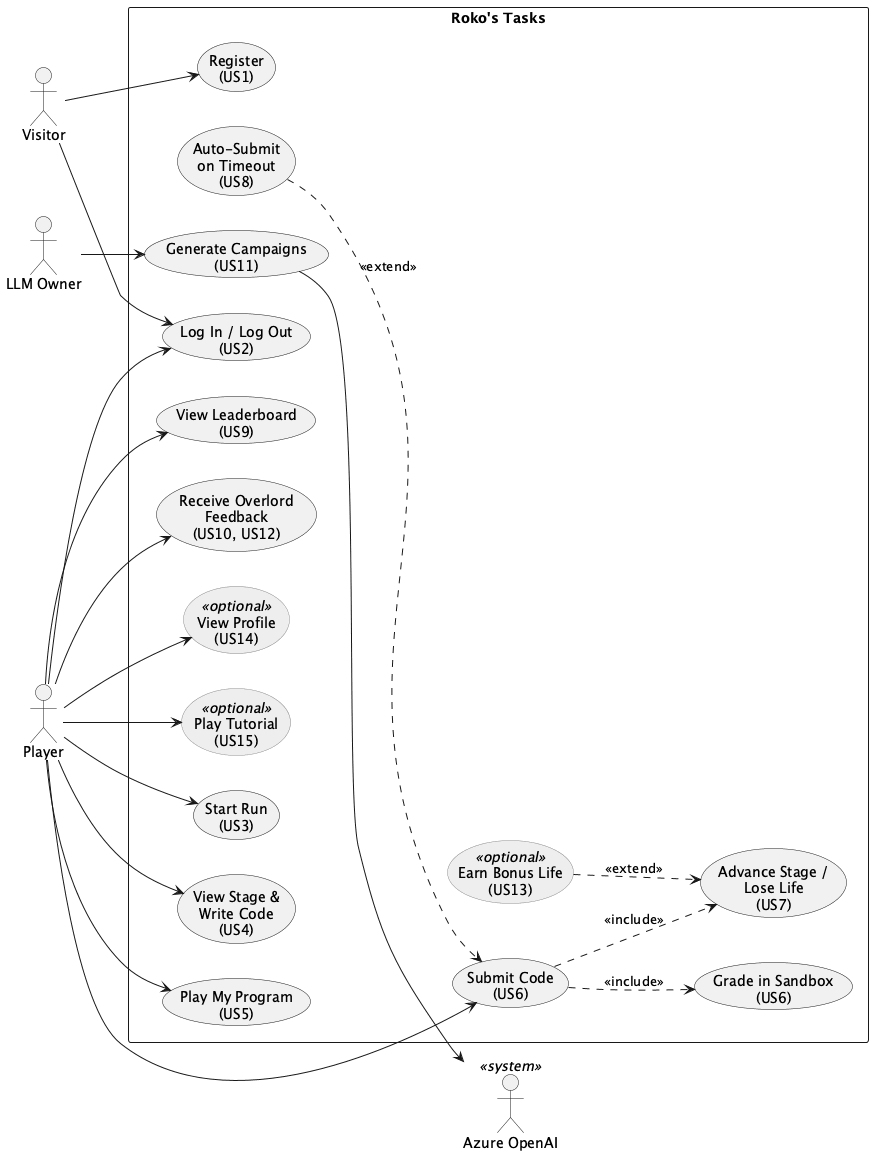

The diagram above was rendered by PlantUML. Its source (embedded in the PNG):
@startuml use_case
' File: use_case.wsd
' Description: Use case diagram for Roko's Tasks. Every use case is labeled
'     with the user story that implements it. Grey use cases are optional
'     stories.
' Author(s): <team member names>

left to right direction
skinparam packageStyle rectangle
skinparam usecase {
    BackgroundColor<<optional>> #EEEEEE
    BorderColor<<optional>> #888888
}

actor Visitor
actor Player
actor "LLM Owner" as LlmOwner
actor "Azure OpenAI" as Azure <<system>>

rectangle "Roko's Tasks" {
    usecase "Register\n(US1)" as UC1
    usecase "Log In / Log Out\n(US2)" as UC2
    usecase "Start Run\n(US3)" as UC3
    usecase "View Stage &\nWrite Code\n(US4)" as UC4
    usecase "Play My Program\n(US5)" as UC5
    usecase "Submit Code\n(US6)" as UC6
    usecase "Grade in Sandbox\n(US6)" as UCGrade
    usecase "Advance Stage /\nLose Life\n(US7)" as UC7
    usecase "Auto-Submit\non Timeout\n(US8)" as UC8
    usecase "View Leaderboard\n(US9)" as UC9
    usecase "Receive Overlord\nFeedback\n(US10, US12)" as UC10
    usecase "Generate Campaigns\n(US11)" as UC11
    usecase "Earn Bonus Life\n(US13)" as UC13 <<optional>>
    usecase "View Profile\n(US14)" as UC14 <<optional>>
    usecase "Play Tutorial\n(US15)" as UC15 <<optional>>
}

Visitor --> UC1
Visitor --> UC2

Player --> UC2
Player --> UC3
Player --> UC4
Player --> UC5
Player --> UC6
Player --> UC9
Player --> UC10
Player --> UC14
Player --> UC15

UC6 ..> UCGrade : <<include>>
UC6 ..> UC7 : <<include>>
UC8 ..> UC6 : <<extend>>
UC13 ..> UC7 : <<extend>>

LlmOwner --> UC11
UC11 --> Azure

@enduml